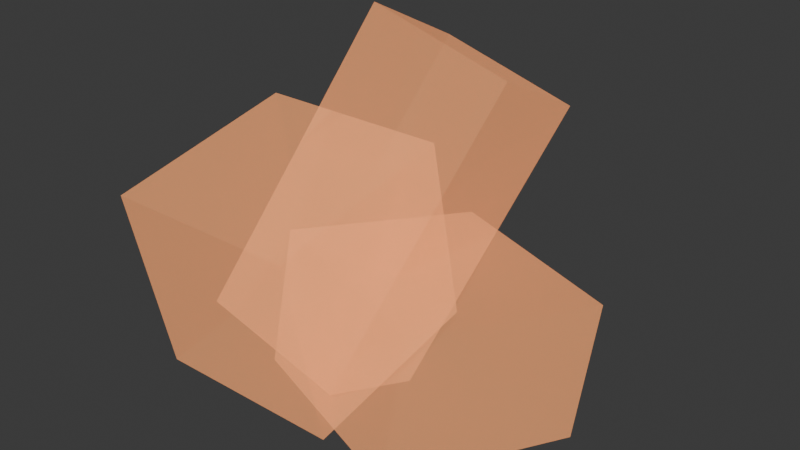 # Source: Rocks_1.blend  (saved by Blender 5.1.30; exported with 4.5.12 LTS)
import bpy
from mathutils import Matrix  # noqa: F401  (used for matrix-valued properties, if any)

bpy.ops.wm.read_factory_settings(use_empty=True)
scene = bpy.context.scene
scene.name = 'Scene'

# ---- collections
col_collection = bpy.data.collections.new('Collection'); scene.collection.children.link(col_collection)

# ---- materials (node trees are filled in below, after node groups)
mat_material = bpy.data.materials.new('Material')
mat_material.alpha_threshold = 0.0
mat_material.use_backface_culling_lightprobe_volume = False
mat_material.roughness = 0.5
mat_material.line_color = (0.0, 0.0, 0.0, 1.0)

# ---- material node trees
mat_material.use_nodes = True; mat_material.node_tree.nodes.clear()
_N = mat_material.node_tree.nodes; _L = mat_material.node_tree.links
n0 = _N.new('ShaderNodeOutputMaterial'); n0.name = 'Material Output'; n0.location = (200, 100)
n1 = _N.new('ShaderNodeBsdfPrincipled'); n1.name = 'Principled BSDF'; n1.location = (-200, 100)
n1.inputs[0].default_value = (0.8, 0.3269, 0.1238, 1.0)
n1.inputs[4].default_value = 0.25
n1.inputs[27].default_value = (0.7991, 0.3278, 0.1248, 1.0)
n1.inputs[28].default_value = 1.0
_L.new(n1.outputs[0], n0.inputs[0])
n0.is_active_output = True

# ---- world
world_world = bpy.data.worlds.new('World'); scene.world = world_world
world_world.use_nodes = True; world_world.node_tree.nodes.clear()
_N = world_world.node_tree.nodes; _L = world_world.node_tree.links
n0 = _N.new('ShaderNodeOutputWorld'); n0.name = 'World Output'; n0.location = (200, 100)
n1 = _N.new('ShaderNodeBackground'); n1.name = 'Background'; n1.location = (-200, 100)
n1.inputs[0].default_value = (0.05088, 0.05088, 0.05088, 1.0)
_L.new(n1.outputs[0], n0.inputs[0])
n0.is_active_output = True
world_world.color = (0.05088, 0.05088, 0.05088)
world_world.sun_shadow_jitter_overblur = 0.0

# ---- meshes
me_cube_001 = bpy.data.meshes.new('Cube.001')
me_cube_001.from_pydata([(-0.6808, -0.6546, -0.04433), (-0.6808, -0.9349, 1.288), (-0.6808, 0.678, 0.2359), (-0.6808, 0.3977, 1.568), (0.6808, -0.6546, -0.04433), (0.6808, -0.9349, 1.288), (0.6808, 0.678, 0.2359), (0.6808, 0.3977, 1.568), (-0.3692, -0.525, 0.472), (0.1589, 0.4569, 2.335), (-0.4968, 0.3975, 0.02192), (0.03131, 1.38, 1.885), (0.626, -0.525, 0.1899), (1.154, 0.4569, 2.053), (0.4984, 0.3975, -0.2601), (1.027, 1.38, 1.603), (-0.3692, -0.525, 0.472), (0.1589, 0.4569, 2.335), (-0.4968, 0.3975, 0.02192), (0.03131, 1.38, 1.885), (0.626, -0.525, 0.1899), (1.154, 0.4569, 2.053), (0.4984, 0.3975, -0.2601), (1.027, 1.38, 1.603), (-0.04803, -0.3443, 0.06393), (0.01895, -0.2059, 0.9958), (0.4077, 0.9602, -0.1626), (0.4747, 1.099, 0.7693), (1.272, -0.81, 0.03822), (1.339, -0.6716, 0.9701), (1.728, 0.4945, -0.1883), (1.795, 0.6329, 0.7436)], [], [(0, 1, 3, 2), (2, 3, 7, 6), (6, 7, 5, 4), (4, 5, 1, 0), (2, 6, 4, 0), (7, 3, 1, 5), (8, 9, 11, 10), (10, 11, 15, 14), (14, 15, 13, 12), (12, 13, 9, 8), (10, 14, 12, 8), (15, 11, 9, 13), (16, 17, 19, 18), (18, 19, 23, 22), (22, 23, 21, 20), (20, 21, 17, 16), (18, 22, 20, 16), (23, 19, 17, 21), (24, 25, 27, 26), (26, 27, 31, 30), (30, 31, 29, 28), (28, 29, 25, 24), (26, 30, 28, 24), (31, 27, 25, 29)])
_uv = me_cube_001.uv_layers.new(name='UVMap')
_uv.uv.foreach_set('vector', [0.375, 0.0, 0.625, 0.0, 0.625, 0.25, 0.375, 0.25, 0.375, 0.25, 0.625, 0.25, 0.625, 0.5, 0.375, 0.5, 0.375, 0.5, 0.625, 0.5, 0.625, 0.75, 0.375, 0.75, 0.375, 0.75, 0.625, 0.75, 0.625, 1.0, 0.375, 1.0, 0.125, 0.5, 0.375, 0.5, 0.375, 0.75, 0.125, 0.75, 0.625, 0.5, 0.875, 0.5, 0.875, 0.75, 0.625, 0.75, 0.375, 0.0, 0.625, 0.0, 0.625, 0.25, 0.375, 0.25, 0.375, 0.25, 0.625, 0.25, 0.625, 0.5, 0.375, 0.5, 0.375, 0.5, 0.625, 0.5, 0.625, 0.75, 0.375, 0.75, 0.375, 0.75, 0.625, 0.75, 0.625, 1.0, 0.375, 1.0, 0.125, 0.5, 0.375, 0.5, 0.375, 0.75, 0.125, 0.75, 0.625, 0.5, 0.875, 0.5, 0.875, 0.75, 0.625, 0.75, 0.375, 0.0, 0.625, 0.0, 0.625, 0.25, 0.375, 0.25, 0.375, 0.25, 0.625, 0.25, 0.625, 0.5, 0.375, 0.5, 0.375, 0.5, 0.625, 0.5, 0.625, 0.75, 0.375, 0.75, 0.375, 0.75, 0.625, 0.75, 0.625, 1.0, 0.375, 1.0, 0.125, 0.5, 0.375, 0.5, 0.375, 0.75, 0.125, 0.75, 0.625, 0.5, 0.875, 0.5, 0.875, 0.75, 0.625, 0.75, 0.375, 0.0, 0.625, 0.0, 0.625, 0.25, 0.375, 0.25, 0.375, 0.25, 0.625, 0.25, 0.625, 0.5, 0.375, 0.5, 0.375, 0.5, 0.625, 0.5, 0.625, 0.75, 0.375, 0.75, 0.375, 0.75, 0.625, 0.75, 0.625, 1.0, 0.375, 1.0, 0.125, 0.5, 0.375, 0.5, 0.375, 0.75, 0.125, 0.75, 0.625, 0.5, 0.875, 0.5, 0.875, 0.75, 0.625, 0.75])
me_cube_001.materials.append(mat_material)
me_cube_001.update()

# ---- objects
ob_cube = bpy.data.objects.new('Cube', me_cube_001)

# ---- transforms, parenting, visibility, modifiers, constraints
ob_cube.location = (0.0, 0.0, 0.0)

# ---- collection membership
col_collection.objects.link(ob_cube)

# ---- scene / render settings (as saved in the file)
scene.frame_start = 1; scene.frame_end = 250; scene.frame_set(1)
scene.render.engine = 'BLENDER_EEVEE_NEXT'
scene.render.bake_bias = 0.0
scene.render.bake_samples = 0
scene.cycles.sampling_pattern = 'TABULATED_SOBOL'
scene.eevee.use_volume_custom_range = False
bpy.context.view_layer.update()

# ---- added for rendering (the .blend has no active camera and no usable light): camera, sun
cam_auto = bpy.data.cameras.new('AutoCamera')
cam_auto.lens = 50.0
cam_auto.sensor_width = 36.0
cam_auto.clip_end = 1000.0
ob_auto_camera = bpy.data.objects.new('AutoCamera', cam_auto)
scene.collection.objects.link(ob_auto_camera)
ob_auto_camera.location = (4.50659, -4.51712, 4.1972)
ob_auto_camera.rotation_euler = (1.09748, -7.21219e-08, 0.694738)
scene.camera = ob_auto_camera
light_auto_sun = bpy.data.lights.new('AutoSun', 'SUN')
light_auto_sun.energy = 3.0
light_auto_sun.angle = 0.0523599
ob_auto_sun = bpy.data.objects.new('AutoSun', light_auto_sun)
scene.collection.objects.link(ob_auto_sun)
ob_auto_sun.rotation_euler = (0.872665, 0.174533, 0.523599)
bpy.context.view_layer.update()
